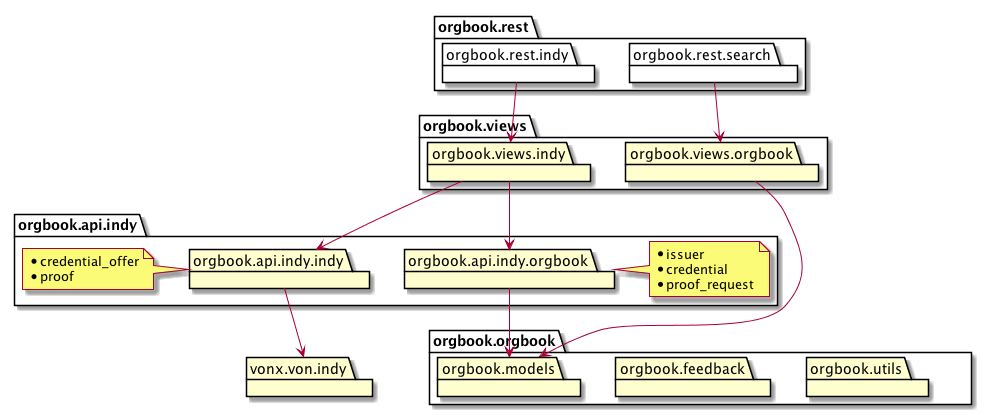

The diagram above was rendered by PlantUML. Its source (embedded in the PNG):
@startuml

package orgbook.rest {
  package orgbook.rest.indy {
  }

  package orgbook.rest.search {
  }

  orgbook.rest.indy -[hidden]right- orgbook.rest.search
}

package orgbook.views {
  package orgbook.views.indy

  package orgbook.views.orgbook

  orgbook.views.indy -[hidden]right- orgbook.views.orgbook
}

orgbook.rest.indy -down-> orgbook.views.indy
orgbook.rest.search -down-> orgbook.views.orgbook

package orgbook.api.indy {
  package orgbook.api.indy.indy
  note left
  * credential_offer
  * proof
  end note

  package orgbook.api.indy.orgbook
  note right
  * issuer
  * credential
  * proof_request
  end note

  orgbook.api.indy.indy -[hidden]right- orgbook.api.indy.orgbook
}

orgbook.views.indy -down-> orgbook.api.indy.indy
orgbook.views.indy -down-> orgbook.api.indy.orgbook

package vonx.von.indy

package orgbook.orgbook {
  package orgbook.models

  package orgbook.feedback

  package orgbook.utils
}

orgbook.api.indy.indy -down-> vonx.von.indy
orgbook.views.orgbook -down-> orgbook.models

vonx.von.indy -[hidden]right- orgbook.orgbook
orgbook.models -[hidden]right- orgbook.feedback
orgbook.feedback -[hidden]right- orgbook.utils

orgbook.api.indy.orgbook -down-> orgbook.models

@enduml